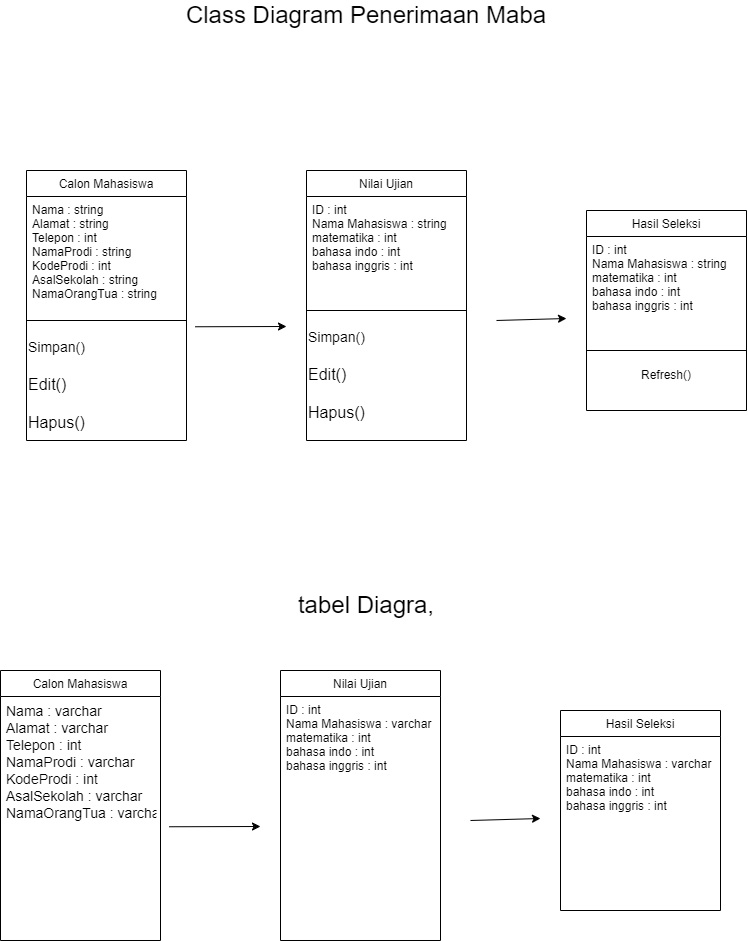

The diagram above was exported from draw.io. Its source (the exported page's mxGraphModel, read from the mxfile embedded in the PNG):
<mxGraphModel dx="1985" dy="1115" grid="1" gridSize="10" guides="1" tooltips="1" connect="1" arrows="1" fold="1" page="1" pageScale="1" pageWidth="827" pageHeight="1169" math="0" shadow="0">
  <root>
    <mxCell id="WIyWlLk6GJQsqaUBKTNV-0" />
    <mxCell id="WIyWlLk6GJQsqaUBKTNV-1" parent="WIyWlLk6GJQsqaUBKTNV-0" />
    <mxCell id="zkfFHV4jXpPFQw0GAbJ--6" value="Calon Mahasiswa" style="swimlane;fontStyle=0;align=center;verticalAlign=top;childLayout=stackLayout;horizontal=1;startSize=26;horizontalStack=0;resizeParent=1;resizeLast=0;collapsible=1;marginBottom=0;rounded=0;shadow=0;strokeWidth=1;" parent="WIyWlLk6GJQsqaUBKTNV-1" vertex="1">
      <mxGeometry x="80" y="270" width="160" height="270" as="geometry">
        <mxRectangle x="130" y="380" width="160" height="26" as="alternateBounds" />
      </mxGeometry>
    </mxCell>
    <mxCell id="zkfFHV4jXpPFQw0GAbJ--7" value="Nama : string&#10;Alamat : string&#10;Telepon : int&#10;NamaProdi : string&#10;KodeProdi : int&#10;AsalSekolah : string&#10;NamaOrangTua : string" style="text;align=left;verticalAlign=top;spacingLeft=4;spacingRight=4;overflow=hidden;rotatable=0;points=[[0,0.5],[1,0.5]];portConstraint=eastwest;" parent="zkfFHV4jXpPFQw0GAbJ--6" vertex="1">
      <mxGeometry y="26" width="160" height="114" as="geometry" />
    </mxCell>
    <mxCell id="zkfFHV4jXpPFQw0GAbJ--9" value="" style="line;html=1;strokeWidth=1;align=left;verticalAlign=middle;spacingTop=-1;spacingLeft=3;spacingRight=3;rotatable=0;labelPosition=right;points=[];portConstraint=eastwest;" parent="zkfFHV4jXpPFQw0GAbJ--6" vertex="1">
      <mxGeometry y="140" width="160" height="20" as="geometry" />
    </mxCell>
    <mxCell id="mcInh-Ym2DRjrZjNnBS6-0" value="&lt;font style=&quot;font-size: 14px;&quot;&gt;Simpan()&lt;/font&gt;&lt;div&gt;&lt;font size=&quot;3&quot;&gt;&lt;br&gt;&lt;/font&gt;&lt;div&gt;&lt;font size=&quot;3&quot;&gt;Edit()&lt;/font&gt;&lt;/div&gt;&lt;div&gt;&lt;font size=&quot;3&quot;&gt;&lt;br&gt;&lt;/font&gt;&lt;/div&gt;&lt;div&gt;&lt;font size=&quot;3&quot;&gt;Hapus()&lt;/font&gt;&lt;/div&gt;&lt;/div&gt;" style="text;html=1;align=left;verticalAlign=middle;resizable=0;points=[];autosize=1;strokeColor=none;fillColor=none;" vertex="1" parent="zkfFHV4jXpPFQw0GAbJ--6">
      <mxGeometry y="160" width="160" height="110" as="geometry" />
    </mxCell>
    <mxCell id="zkfFHV4jXpPFQw0GAbJ--13" value="Nilai Ujian" style="swimlane;fontStyle=0;align=center;verticalAlign=top;childLayout=stackLayout;horizontal=1;startSize=26;horizontalStack=0;resizeParent=1;resizeLast=0;collapsible=1;marginBottom=0;rounded=0;shadow=0;strokeWidth=1;" parent="WIyWlLk6GJQsqaUBKTNV-1" vertex="1">
      <mxGeometry x="360" y="270" width="160" height="270" as="geometry">
        <mxRectangle x="340" y="380" width="170" height="26" as="alternateBounds" />
      </mxGeometry>
    </mxCell>
    <mxCell id="zkfFHV4jXpPFQw0GAbJ--14" value="ID : int&#10;Nama Mahasiswa : string&#10;matematika : int&#10;bahasa indo : int&#10;bahasa inggris : int" style="text;align=left;verticalAlign=top;spacingLeft=4;spacingRight=4;overflow=hidden;rotatable=0;points=[[0,0.5],[1,0.5]];portConstraint=eastwest;" parent="zkfFHV4jXpPFQw0GAbJ--13" vertex="1">
      <mxGeometry y="26" width="160" height="104" as="geometry" />
    </mxCell>
    <mxCell id="zkfFHV4jXpPFQw0GAbJ--15" value="" style="line;html=1;strokeWidth=1;align=left;verticalAlign=middle;spacingTop=-1;spacingLeft=3;spacingRight=3;rotatable=0;labelPosition=right;points=[];portConstraint=eastwest;" parent="zkfFHV4jXpPFQw0GAbJ--13" vertex="1">
      <mxGeometry y="130" width="160" height="20" as="geometry" />
    </mxCell>
    <mxCell id="mcInh-Ym2DRjrZjNnBS6-3" value="&lt;font style=&quot;font-size: 14px;&quot;&gt;Simpan()&lt;/font&gt;&lt;div&gt;&lt;font size=&quot;3&quot;&gt;&lt;br&gt;&lt;/font&gt;&lt;div&gt;&lt;font size=&quot;3&quot;&gt;Edit()&lt;/font&gt;&lt;/div&gt;&lt;div&gt;&lt;font size=&quot;3&quot;&gt;&lt;br&gt;&lt;/font&gt;&lt;/div&gt;&lt;div&gt;&lt;font size=&quot;3&quot;&gt;Hapus()&lt;/font&gt;&lt;/div&gt;&lt;/div&gt;" style="text;html=1;align=left;verticalAlign=middle;resizable=0;points=[];autosize=1;strokeColor=none;fillColor=none;" vertex="1" parent="zkfFHV4jXpPFQw0GAbJ--13">
      <mxGeometry y="150" width="160" height="110" as="geometry" />
    </mxCell>
    <mxCell id="mcInh-Ym2DRjrZjNnBS6-5" value="Hasil Seleksi" style="swimlane;fontStyle=0;align=center;verticalAlign=top;childLayout=stackLayout;horizontal=1;startSize=26;horizontalStack=0;resizeParent=1;resizeLast=0;collapsible=1;marginBottom=0;rounded=0;shadow=0;strokeWidth=1;" vertex="1" parent="WIyWlLk6GJQsqaUBKTNV-1">
      <mxGeometry x="640" y="310" width="160" height="200" as="geometry">
        <mxRectangle x="340" y="380" width="170" height="26" as="alternateBounds" />
      </mxGeometry>
    </mxCell>
    <mxCell id="mcInh-Ym2DRjrZjNnBS6-6" value="ID : int&#10;Nama Mahasiswa : string&#10;matematika : int&#10;bahasa indo : int&#10;bahasa inggris : int" style="text;align=left;verticalAlign=top;spacingLeft=4;spacingRight=4;overflow=hidden;rotatable=0;points=[[0,0.5],[1,0.5]];portConstraint=eastwest;" vertex="1" parent="mcInh-Ym2DRjrZjNnBS6-5">
      <mxGeometry y="26" width="160" height="104" as="geometry" />
    </mxCell>
    <mxCell id="mcInh-Ym2DRjrZjNnBS6-7" value="" style="line;html=1;strokeWidth=1;align=left;verticalAlign=middle;spacingTop=-1;spacingLeft=3;spacingRight=3;rotatable=0;labelPosition=right;points=[];portConstraint=eastwest;" vertex="1" parent="mcInh-Ym2DRjrZjNnBS6-5">
      <mxGeometry y="130" width="160" height="20" as="geometry" />
    </mxCell>
    <mxCell id="mcInh-Ym2DRjrZjNnBS6-10" value="Refresh()" style="text;html=1;align=center;verticalAlign=middle;whiteSpace=wrap;rounded=0;" vertex="1" parent="mcInh-Ym2DRjrZjNnBS6-5">
      <mxGeometry y="150" width="160" height="30" as="geometry" />
    </mxCell>
    <mxCell id="mcInh-Ym2DRjrZjNnBS6-16" value="" style="endArrow=classic;html=1;rounded=0;exitX=1.055;exitY=-0.034;exitDx=0;exitDy=0;exitPerimeter=0;" edge="1" parent="WIyWlLk6GJQsqaUBKTNV-1" source="mcInh-Ym2DRjrZjNnBS6-0">
      <mxGeometry width="50" height="50" relative="1" as="geometry">
        <mxPoint x="380" y="500" as="sourcePoint" />
        <mxPoint x="340" y="426" as="targetPoint" />
      </mxGeometry>
    </mxCell>
    <mxCell id="mcInh-Ym2DRjrZjNnBS6-18" value="" style="endArrow=classic;html=1;rounded=0;" edge="1" parent="WIyWlLk6GJQsqaUBKTNV-1">
      <mxGeometry width="50" height="50" relative="1" as="geometry">
        <mxPoint x="550" y="420" as="sourcePoint" />
        <mxPoint x="620" y="418" as="targetPoint" />
      </mxGeometry>
    </mxCell>
    <mxCell id="mcInh-Ym2DRjrZjNnBS6-19" value="&lt;font style=&quot;font-size: 24px;&quot;&gt;Class Diagram Penerimaan Maba&lt;/font&gt;" style="text;html=1;align=center;verticalAlign=middle;whiteSpace=wrap;rounded=0;" vertex="1" parent="WIyWlLk6GJQsqaUBKTNV-1">
      <mxGeometry x="180" y="100" width="480" height="30" as="geometry" />
    </mxCell>
    <mxCell id="mcInh-Ym2DRjrZjNnBS6-20" value="Calon Mahasiswa" style="swimlane;fontStyle=0;align=center;verticalAlign=top;childLayout=stackLayout;horizontal=1;startSize=26;horizontalStack=0;resizeParent=1;resizeLast=0;collapsible=1;marginBottom=0;rounded=0;shadow=0;strokeWidth=1;" vertex="1" parent="WIyWlLk6GJQsqaUBKTNV-1">
      <mxGeometry x="54" y="770" width="160" height="270" as="geometry">
        <mxRectangle x="130" y="380" width="160" height="26" as="alternateBounds" />
      </mxGeometry>
    </mxCell>
    <mxCell id="mcInh-Ym2DRjrZjNnBS6-21" value="Nama : varchar&#10;Alamat : varchar&#10;Telepon : int&#10;NamaProdi : varchar&#10;KodeProdi : int&#10;AsalSekolah : varchar&#10;NamaOrangTua : varchar" style="text;align=left;verticalAlign=top;spacingLeft=4;spacingRight=4;overflow=hidden;rotatable=0;points=[[0,0.5],[1,0.5]];portConstraint=eastwest;fontSize=14;" vertex="1" parent="mcInh-Ym2DRjrZjNnBS6-20">
      <mxGeometry y="26" width="160" height="234" as="geometry" />
    </mxCell>
    <mxCell id="mcInh-Ym2DRjrZjNnBS6-24" value="Nilai Ujian" style="swimlane;fontStyle=0;align=center;verticalAlign=top;childLayout=stackLayout;horizontal=1;startSize=26;horizontalStack=0;resizeParent=1;resizeLast=0;collapsible=1;marginBottom=0;rounded=0;shadow=0;strokeWidth=1;" vertex="1" parent="WIyWlLk6GJQsqaUBKTNV-1">
      <mxGeometry x="334" y="770" width="160" height="270" as="geometry">
        <mxRectangle x="340" y="380" width="170" height="26" as="alternateBounds" />
      </mxGeometry>
    </mxCell>
    <mxCell id="mcInh-Ym2DRjrZjNnBS6-25" value="ID : int&#10;Nama Mahasiswa : varchar&#10;matematika : int&#10;bahasa indo : int&#10;bahasa inggris : int" style="text;align=left;verticalAlign=top;spacingLeft=4;spacingRight=4;overflow=hidden;rotatable=0;points=[[0,0.5],[1,0.5]];portConstraint=eastwest;" vertex="1" parent="mcInh-Ym2DRjrZjNnBS6-24">
      <mxGeometry y="26" width="160" height="104" as="geometry" />
    </mxCell>
    <mxCell id="mcInh-Ym2DRjrZjNnBS6-28" value="Hasil Seleksi" style="swimlane;fontStyle=0;align=center;verticalAlign=top;childLayout=stackLayout;horizontal=1;startSize=26;horizontalStack=0;resizeParent=1;resizeLast=0;collapsible=1;marginBottom=0;rounded=0;shadow=0;strokeWidth=1;" vertex="1" parent="WIyWlLk6GJQsqaUBKTNV-1">
      <mxGeometry x="614" y="810" width="160" height="200" as="geometry">
        <mxRectangle x="340" y="380" width="170" height="26" as="alternateBounds" />
      </mxGeometry>
    </mxCell>
    <mxCell id="mcInh-Ym2DRjrZjNnBS6-29" value="ID : int&#10;Nama Mahasiswa : varchar&#10;matematika : int&#10;bahasa indo : int&#10;bahasa inggris : int" style="text;align=left;verticalAlign=top;spacingLeft=4;spacingRight=4;overflow=hidden;rotatable=0;points=[[0,0.5],[1,0.5]];portConstraint=eastwest;" vertex="1" parent="mcInh-Ym2DRjrZjNnBS6-28">
      <mxGeometry y="26" width="160" height="104" as="geometry" />
    </mxCell>
    <mxCell id="mcInh-Ym2DRjrZjNnBS6-32" value="" style="endArrow=classic;html=1;rounded=0;exitX=1.055;exitY=-0.034;exitDx=0;exitDy=0;exitPerimeter=0;" edge="1" parent="WIyWlLk6GJQsqaUBKTNV-1">
      <mxGeometry width="50" height="50" relative="1" as="geometry">
        <mxPoint x="222.80000000000018" y="926.26" as="sourcePoint" />
        <mxPoint x="314" y="926" as="targetPoint" />
      </mxGeometry>
    </mxCell>
    <mxCell id="mcInh-Ym2DRjrZjNnBS6-33" value="" style="endArrow=classic;html=1;rounded=0;" edge="1" parent="WIyWlLk6GJQsqaUBKTNV-1">
      <mxGeometry width="50" height="50" relative="1" as="geometry">
        <mxPoint x="524" y="920" as="sourcePoint" />
        <mxPoint x="594" y="918" as="targetPoint" />
      </mxGeometry>
    </mxCell>
    <mxCell id="mcInh-Ym2DRjrZjNnBS6-34" value="&lt;font style=&quot;font-size: 24px;&quot;&gt;tabel Diagra,&lt;/font&gt;" style="text;html=1;align=center;verticalAlign=middle;whiteSpace=wrap;rounded=0;" vertex="1" parent="WIyWlLk6GJQsqaUBKTNV-1">
      <mxGeometry x="330" y="690" width="180" height="30" as="geometry" />
    </mxCell>
  </root>
</mxGraphModel>